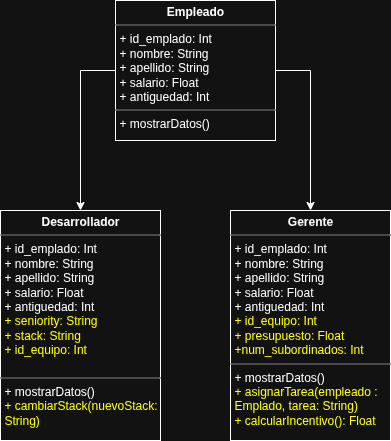

The diagram above was exported from draw.io. Its source (the exported page's mxGraphModel, read from the mxfile embedded in the PNG):
<mxGraphModel dx="872" dy="453" grid="1" gridSize="10" guides="1" tooltips="1" connect="1" arrows="1" fold="1" page="1" pageScale="1" pageWidth="827" pageHeight="1169" math="0" shadow="0">
  <root>
    <mxCell id="0" />
    <mxCell id="1" parent="0" />
    <mxCell id="hZ5kQc3xG-lepyTn_7Nj-4" style="edgeStyle=orthogonalEdgeStyle;rounded=0;orthogonalLoop=1;jettySize=auto;html=1;exitX=0;exitY=0.5;exitDx=0;exitDy=0;entryX=0.5;entryY=0;entryDx=0;entryDy=0;" edge="1" parent="1" source="hZ5kQc3xG-lepyTn_7Nj-1" target="hZ5kQc3xG-lepyTn_7Nj-2">
      <mxGeometry relative="1" as="geometry" />
    </mxCell>
    <mxCell id="hZ5kQc3xG-lepyTn_7Nj-1" value="&lt;p style=&quot;margin:0px;margin-top:4px;text-align:center;&quot;&gt;&lt;b&gt;Empleado&lt;/b&gt;&lt;/p&gt;&lt;hr size=&quot;1&quot; style=&quot;border-style:solid;&quot;&gt;&lt;p style=&quot;margin:0px;margin-left:4px;&quot;&gt;+ id_emplado: Int&lt;/p&gt;&lt;p style=&quot;margin:0px;margin-left:4px;&quot;&gt;+ nombre: String&lt;/p&gt;&lt;p style=&quot;margin:0px;margin-left:4px;&quot;&gt;+ apellido: String&lt;/p&gt;&lt;p style=&quot;margin:0px;margin-left:4px;&quot;&gt;+ salario: Float&lt;/p&gt;&lt;p style=&quot;margin:0px;margin-left:4px;&quot;&gt;+ antiguedad: Int&lt;/p&gt;&lt;hr size=&quot;1&quot; style=&quot;border-style:solid;&quot;&gt;&lt;p style=&quot;margin:0px;margin-left:4px;&quot;&gt;+ mostrarDatos()&lt;/p&gt;&lt;p style=&quot;margin:0px;margin-left:4px;&quot;&gt;&lt;br&gt;&lt;/p&gt;" style="verticalAlign=top;align=left;overflow=fill;html=1;whiteSpace=wrap;" vertex="1" parent="1">
      <mxGeometry x="334" y="50" width="160" height="140" as="geometry" />
    </mxCell>
    <mxCell id="hZ5kQc3xG-lepyTn_7Nj-2" value="&lt;p style=&quot;margin:0px;margin-top:4px;text-align:center;&quot;&gt;&lt;b&gt;Desarrollador&lt;/b&gt;&lt;/p&gt;&lt;hr size=&quot;1&quot; style=&quot;border-style:solid;&quot;&gt;&lt;p style=&quot;margin: 0px 0px 0px 4px;&quot;&gt;+ id_emplado: Int&lt;/p&gt;&lt;p style=&quot;margin: 0px 0px 0px 4px;&quot;&gt;+ nombre: String&lt;/p&gt;&lt;p style=&quot;margin: 0px 0px 0px 4px;&quot;&gt;+ apellido: String&lt;/p&gt;&lt;p style=&quot;margin: 0px 0px 0px 4px;&quot;&gt;+ salario: Float&lt;/p&gt;&lt;p style=&quot;margin: 0px 0px 0px 4px;&quot;&gt;+ antiguedad: Int&lt;/p&gt;&lt;p style=&quot;margin: 0px 0px 0px 4px;&quot;&gt;&lt;font style=&quot;color: light-dark(rgb(0, 0, 0), rgb(255, 255, 0));&quot;&gt;+ seniority: String&lt;/font&gt;&lt;/p&gt;&lt;p style=&quot;margin: 0px 0px 0px 4px;&quot;&gt;&lt;font style=&quot;color: light-dark(rgb(0, 0, 0), rgb(255, 255, 0));&quot;&gt;+ stack: String&lt;/font&gt;&lt;/p&gt;&lt;p style=&quot;margin: 0px 0px 0px 4px;&quot;&gt;&lt;font style=&quot;color: light-dark(rgb(0, 0, 0), rgb(255, 255, 0));&quot;&gt;+ id_equipo: Int&lt;/font&gt;&lt;/p&gt;&lt;div&gt;&lt;br&gt;&lt;/div&gt;&lt;hr size=&quot;1&quot; style=&quot;border-style:solid;&quot;&gt;&lt;p style=&quot;margin:0px;margin-left:4px;&quot;&gt;+ mostrarDatos()&lt;/p&gt;&lt;p style=&quot;margin:0px;margin-left:4px;&quot;&gt;&lt;font style=&quot;color: light-dark(rgb(255, 255, 0), rgb(255, 255, 0));&quot;&gt;+ cambiarStack(nuevoStack: String)&lt;/font&gt;&lt;/p&gt;&lt;p style=&quot;margin:0px;margin-left:4px;&quot;&gt;&lt;font color=&quot;#ffff00&quot;&gt;&lt;br&gt;&lt;/font&gt;&lt;/p&gt;&lt;p style=&quot;margin:0px;margin-left:4px;&quot;&gt;&lt;br&gt;&lt;/p&gt;&lt;p style=&quot;margin:0px;margin-left:4px;&quot;&gt;&lt;br&gt;&lt;/p&gt;" style="verticalAlign=top;align=left;overflow=fill;html=1;whiteSpace=wrap;" vertex="1" parent="1">
      <mxGeometry x="219" y="260" width="160" height="230" as="geometry" />
    </mxCell>
    <mxCell id="hZ5kQc3xG-lepyTn_7Nj-3" value="&lt;p style=&quot;margin:0px;margin-top:4px;text-align:center;&quot;&gt;&lt;b&gt;Gerente&lt;/b&gt;&lt;/p&gt;&lt;hr size=&quot;1&quot; style=&quot;border-style:solid;&quot;&gt;&lt;p style=&quot;margin: 0px 0px 0px 4px;&quot;&gt;+ id_emplado: Int&lt;/p&gt;&lt;p style=&quot;margin: 0px 0px 0px 4px;&quot;&gt;+ nombre: String&lt;/p&gt;&lt;p style=&quot;margin: 0px 0px 0px 4px;&quot;&gt;+ apellido: String&lt;/p&gt;&lt;p style=&quot;margin: 0px 0px 0px 4px;&quot;&gt;+ salario: Float&lt;/p&gt;&lt;p style=&quot;margin: 0px 0px 0px 4px;&quot;&gt;+ antiguedad: Int&lt;/p&gt;&lt;p style=&quot;margin: 0px 0px 0px 4px;&quot;&gt;&lt;span&gt;&lt;font style=&quot;color: light-dark(rgb(0, 0, 0), rgb(255, 255, 0));&quot;&gt;+ id_equipo: Int&lt;/font&gt;&lt;/span&gt;&lt;/p&gt;&lt;p style=&quot;margin: 0px 0px 0px 4px;&quot;&gt;&lt;span style=&quot;color: rgb(255, 255, 51);&quot;&gt;&lt;font style=&quot;color: light-dark(rgb(0, 0, 0), rgb(255, 255, 0));&quot;&gt;+ presupuesto: Float&lt;/font&gt;&lt;/span&gt;&lt;/p&gt;&lt;p style=&quot;margin: 0px 0px 0px 4px;&quot;&gt;&lt;span style=&quot;color: rgb(255, 255, 51);&quot;&gt;&lt;font style=&quot;color: light-dark(rgb(0, 0, 0), rgb(255, 255, 0));&quot;&gt;+num_subordinados: Int&lt;/font&gt;&lt;/span&gt;&lt;/p&gt;&lt;hr size=&quot;1&quot; style=&quot;border-style:solid;&quot;&gt;&lt;p style=&quot;margin:0px;margin-left:4px;&quot;&gt;+ mostrarDatos()&lt;/p&gt;&lt;p style=&quot;margin:0px;margin-left:4px;&quot;&gt;&lt;font style=&quot;color: light-dark(rgb(0, 0, 0), rgb(255, 255, 0));&quot;&gt;+ asignarTarea(empleado : Emplado, tarea: String)&lt;/font&gt;&lt;/p&gt;&lt;p style=&quot;margin:0px;margin-left:4px;&quot;&gt;&lt;font style=&quot;color: light-dark(rgb(0, 0, 0), rgb(255, 255, 0));&quot;&gt;+ calcularIncentivo(): Float&lt;/font&gt;&lt;/p&gt;&lt;p style=&quot;margin:0px;margin-left:4px;&quot;&gt;&lt;font style=&quot;color: light-dark(rgb(0, 0, 0), rgb(255, 255, 0));&quot;&gt;&lt;br&gt;&lt;/font&gt;&lt;/p&gt;" style="verticalAlign=top;align=left;overflow=fill;html=1;whiteSpace=wrap;" vertex="1" parent="1">
      <mxGeometry x="449" y="260" width="160" height="230" as="geometry" />
    </mxCell>
    <mxCell id="hZ5kQc3xG-lepyTn_7Nj-5" style="edgeStyle=orthogonalEdgeStyle;rounded=0;orthogonalLoop=1;jettySize=auto;html=1;exitX=1;exitY=0.5;exitDx=0;exitDy=0;entryX=0.5;entryY=0;entryDx=0;entryDy=0;" edge="1" parent="1" source="hZ5kQc3xG-lepyTn_7Nj-1" target="hZ5kQc3xG-lepyTn_7Nj-3">
      <mxGeometry relative="1" as="geometry" />
    </mxCell>
  </root>
</mxGraphModel>